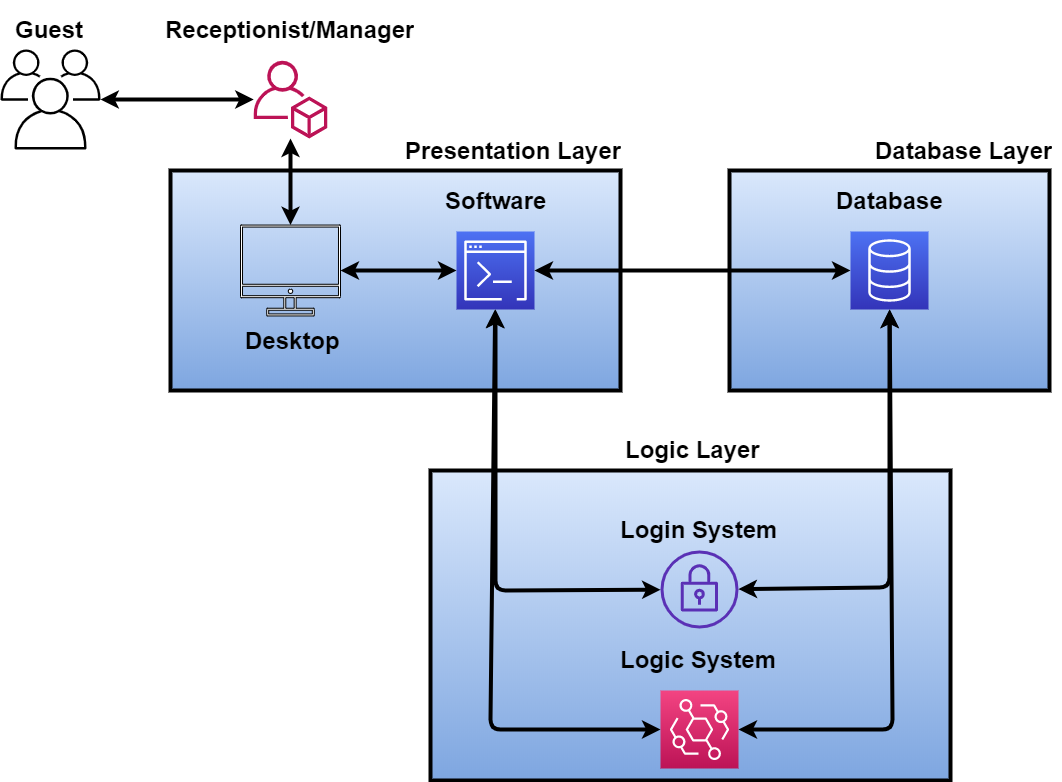

The diagram above was exported from draw.io. Its source (the exported page's mxGraphModel, read from the mxfile embedded in the PNG):
<mxGraphModel dx="1730" dy="913" grid="1" gridSize="10" guides="1" tooltips="1" connect="1" arrows="1" fold="1" page="1" pageScale="1" pageWidth="1169" pageHeight="827" math="0" shadow="0">
  <root>
    <mxCell id="0" />
    <mxCell id="1" parent="0" />
    <mxCell id="LS01NS4hKosAYRj0javr-8" value="" style="rounded=0;whiteSpace=wrap;html=1;fillColor=#dae8fc;strokeWidth=4;strokeColor=#000000;gradientColor=#7ea6e0;" vertex="1" parent="1">
      <mxGeometry x="799" y="180" width="320" height="220" as="geometry" />
    </mxCell>
    <mxCell id="LS01NS4hKosAYRj0javr-7" value="" style="rounded=0;whiteSpace=wrap;html=1;fillColor=#dae8fc;strokeWidth=4;strokeColor=#000000;gradientColor=#7ea6e0;" vertex="1" parent="1">
      <mxGeometry x="240" y="180" width="450" height="220" as="geometry" />
    </mxCell>
    <mxCell id="LS01NS4hKosAYRj0javr-1" value="" style="rounded=0;whiteSpace=wrap;html=1;fillColor=#dae8fc;strokeWidth=4;strokeColor=#000000;gradientColor=#7ea6e0;" vertex="1" parent="1">
      <mxGeometry x="500" y="480" width="520" height="310" as="geometry" />
    </mxCell>
    <mxCell id="27qUoRAT12C-2do_lKWV-1" value="" style="outlineConnect=0;fontColor=#232F3E;gradientColor=#4D72F3;gradientDirection=north;fillColor=#3334B9;strokeColor=#ffffff;dashed=0;verticalLabelPosition=bottom;verticalAlign=top;align=center;html=1;fontSize=12;fontStyle=0;aspect=fixed;shape=mxgraph.aws4.resourceIcon;resIcon=mxgraph.aws4.database;" parent="1" vertex="1">
      <mxGeometry x="920" y="241" width="78" height="78" as="geometry" />
    </mxCell>
    <mxCell id="27qUoRAT12C-2do_lKWV-2" value="" style="outlineConnect=0;fontColor=#232F3E;gradientColor=#4D72F3;gradientDirection=north;fillColor=#3334B9;strokeColor=#ffffff;dashed=0;verticalLabelPosition=bottom;verticalAlign=top;align=center;html=1;fontSize=12;fontStyle=0;aspect=fixed;shape=mxgraph.aws4.resourceIcon;resIcon=mxgraph.aws4.command_line_interface;" parent="1" vertex="1">
      <mxGeometry x="526" y="241" width="78" height="78" as="geometry" />
    </mxCell>
    <mxCell id="27qUoRAT12C-2do_lKWV-3" value="" style="outlineConnect=0;fontColor=#232F3E;gradientColor=none;fillColor=#5A30B5;strokeColor=none;dashed=0;verticalLabelPosition=bottom;verticalAlign=top;align=center;html=1;fontSize=12;fontStyle=0;aspect=fixed;pointerEvents=1;shape=mxgraph.aws4.vpn_gateway;" parent="1" vertex="1">
      <mxGeometry x="730" y="560" width="78" height="78" as="geometry" />
    </mxCell>
    <mxCell id="27qUoRAT12C-2do_lKWV-4" value="" style="outlineConnect=0;fontColor=#232F3E;gradientColor=none;fillColor=#BC1356;strokeColor=none;dashed=0;verticalLabelPosition=bottom;verticalAlign=top;align=center;html=1;fontSize=12;fontStyle=0;aspect=fixed;pointerEvents=1;shape=mxgraph.aws4.organizations_account;" parent="1" vertex="1">
      <mxGeometry x="323" y="70" width="74" height="78" as="geometry" />
    </mxCell>
    <mxCell id="27qUoRAT12C-2do_lKWV-7" value="" style="endArrow=classic;startArrow=classic;html=1;strokeWidth=4;" parent="1" source="27qUoRAT12C-2do_lKWV-4" target="aJTA-e4F-mhvO1y_vC9P-8" edge="1">
      <mxGeometry width="50" height="50" relative="1" as="geometry">
        <mxPoint x="344" y="159" as="sourcePoint" />
        <mxPoint x="414.71067811865476" y="109" as="targetPoint" />
      </mxGeometry>
    </mxCell>
    <mxCell id="27qUoRAT12C-2do_lKWV-8" value="" style="endArrow=classic;startArrow=classic;html=1;strokeWidth=4;" parent="1" source="27qUoRAT12C-2do_lKWV-2" target="27qUoRAT12C-2do_lKWV-1" edge="1">
      <mxGeometry width="50" height="50" relative="1" as="geometry">
        <mxPoint x="643" y="330" as="sourcePoint" />
        <mxPoint x="713.7106781186548" y="280" as="targetPoint" />
      </mxGeometry>
    </mxCell>
    <mxCell id="27qUoRAT12C-2do_lKWV-9" value="" style="endArrow=classic;startArrow=classic;html=1;strokeWidth=4;" parent="1" source="27qUoRAT12C-2do_lKWV-3" target="27qUoRAT12C-2do_lKWV-1" edge="1">
      <mxGeometry width="50" height="50" relative="1" as="geometry">
        <mxPoint x="838" y="680" as="sourcePoint" />
        <mxPoint x="908.7106781186549" y="630" as="targetPoint" />
        <Array as="points">
          <mxPoint x="959" y="597" />
        </Array>
      </mxGeometry>
    </mxCell>
    <mxCell id="27qUoRAT12C-2do_lKWV-10" value="" style="endArrow=classic;startArrow=classic;html=1;strokeWidth=4;" parent="1" source="27qUoRAT12C-2do_lKWV-2" target="27qUoRAT12C-2do_lKWV-3" edge="1">
      <mxGeometry width="50" height="50" relative="1" as="geometry">
        <mxPoint x="604" y="478" as="sourcePoint" />
        <mxPoint x="604" y="498.71067811865476" as="targetPoint" />
        <Array as="points">
          <mxPoint x="565" y="600" />
        </Array>
      </mxGeometry>
    </mxCell>
    <mxCell id="27qUoRAT12C-2do_lKWV-11" value="&lt;h1&gt;Receptionist/Manager&lt;/h1&gt;" style="text;html=1;strokeColor=none;fillColor=none;spacing=5;spacingTop=-20;whiteSpace=wrap;overflow=hidden;rounded=0;" parent="1" vertex="1">
      <mxGeometry x="230" y="20" width="260" height="50" as="geometry" />
    </mxCell>
    <mxCell id="27qUoRAT12C-2do_lKWV-12" value="&lt;h1&gt;Software&lt;/h1&gt;" style="text;html=1;strokeColor=none;fillColor=none;spacing=5;spacingTop=-20;whiteSpace=wrap;overflow=hidden;rounded=0;" parent="1" vertex="1">
      <mxGeometry x="510" y="191" width="110" height="50" as="geometry" />
    </mxCell>
    <mxCell id="27qUoRAT12C-2do_lKWV-13" value="&lt;h1&gt;Database&lt;/h1&gt;" style="text;html=1;strokeColor=none;fillColor=none;spacing=5;spacingTop=-20;whiteSpace=wrap;overflow=hidden;rounded=0;" parent="1" vertex="1">
      <mxGeometry x="901" y="191" width="116" height="50" as="geometry" />
    </mxCell>
    <mxCell id="27qUoRAT12C-2do_lKWV-14" value="&lt;h1&gt;Login System&lt;/h1&gt;" style="text;html=1;strokeColor=none;fillColor=none;spacing=5;spacingTop=-20;whiteSpace=wrap;overflow=hidden;rounded=0;" parent="1" vertex="1">
      <mxGeometry x="684.5" y="520" width="169" height="50" as="geometry" />
    </mxCell>
    <mxCell id="aJTA-e4F-mhvO1y_vC9P-1" value="" style="outlineConnect=0;gradientColor=none;fontColor=#545B64;strokeColor=none;fillColor=#000000;verticalLabelPosition=bottom;verticalAlign=top;align=center;html=1;fontSize=12;fontStyle=0;aspect=fixed;shape=mxgraph.aws4.illustration_users;pointerEvents=1;strokeWidth=2;" parent="1" vertex="1">
      <mxGeometry x="70" y="59" width="100" height="100" as="geometry" />
    </mxCell>
    <mxCell id="aJTA-e4F-mhvO1y_vC9P-6" value="&lt;h1&gt;Guest&lt;/h1&gt;" style="text;html=1;strokeColor=none;fillColor=none;spacing=5;spacingTop=-20;whiteSpace=wrap;overflow=hidden;rounded=0;" parent="1" vertex="1">
      <mxGeometry x="80" y="20" width="260" height="50" as="geometry" />
    </mxCell>
    <mxCell id="aJTA-e4F-mhvO1y_vC9P-7" value="" style="endArrow=classic;startArrow=classic;html=1;strokeWidth=4;" parent="1" source="aJTA-e4F-mhvO1y_vC9P-1" target="27qUoRAT12C-2do_lKWV-4" edge="1">
      <mxGeometry width="50" height="50" relative="1" as="geometry">
        <mxPoint x="173.82763157894738" y="108.41" as="sourcePoint" />
        <mxPoint x="323" y="108.41" as="targetPoint" />
      </mxGeometry>
    </mxCell>
    <mxCell id="aJTA-e4F-mhvO1y_vC9P-8" value="" style="outlineConnect=0;dashed=0;verticalLabelPosition=bottom;verticalAlign=top;align=center;html=1;fontSize=12;fontStyle=0;aspect=fixed;shape=mxgraph.aws4.illustration_desktop;pointerEvents=1;perimeterSpacing=0;strokeWidth=1;" parent="1" vertex="1">
      <mxGeometry x="310" y="234.5" width="100" height="91" as="geometry" />
    </mxCell>
    <mxCell id="aJTA-e4F-mhvO1y_vC9P-9" value="" style="endArrow=classic;startArrow=classic;html=1;strokeWidth=4;" parent="1" source="27qUoRAT12C-2do_lKWV-2" target="aJTA-e4F-mhvO1y_vC9P-8" edge="1">
      <mxGeometry width="50" height="50" relative="1" as="geometry">
        <mxPoint x="470" y="147.94" as="sourcePoint" />
        <mxPoint x="470" y="234.5032333767927" as="targetPoint" />
      </mxGeometry>
    </mxCell>
    <mxCell id="aJTA-e4F-mhvO1y_vC9P-10" value="&lt;h1&gt;Desktop&lt;/h1&gt;" style="text;html=1;strokeColor=none;fillColor=none;spacing=5;spacingTop=-20;whiteSpace=wrap;overflow=hidden;rounded=0;" parent="1" vertex="1">
      <mxGeometry x="310" y="331" width="260" height="50" as="geometry" />
    </mxCell>
    <mxCell id="LS01NS4hKosAYRj0javr-2" value="" style="outlineConnect=0;fontColor=#232F3E;gradientColor=#F34482;gradientDirection=north;fillColor=#BC1356;strokeColor=#ffffff;dashed=0;verticalLabelPosition=bottom;verticalAlign=top;align=center;html=1;fontSize=12;fontStyle=0;aspect=fixed;shape=mxgraph.aws4.resourceIcon;resIcon=mxgraph.aws4.eventbridge;" vertex="1" parent="1">
      <mxGeometry x="730" y="700" width="78" height="78" as="geometry" />
    </mxCell>
    <mxCell id="LS01NS4hKosAYRj0javr-3" value="" style="endArrow=classic;startArrow=classic;html=1;strokeWidth=4;" edge="1" parent="1" source="27qUoRAT12C-2do_lKWV-2" target="LS01NS4hKosAYRj0javr-2">
      <mxGeometry width="50" height="50" relative="1" as="geometry">
        <mxPoint x="570" y="630" as="sourcePoint" />
        <mxPoint x="666.9999999999995" y="765.5" as="targetPoint" />
        <Array as="points">
          <mxPoint x="560" y="739" />
        </Array>
      </mxGeometry>
    </mxCell>
    <mxCell id="LS01NS4hKosAYRj0javr-4" value="" style="endArrow=classic;startArrow=classic;html=1;strokeWidth=4;" edge="1" parent="1" source="27qUoRAT12C-2do_lKWV-1" target="LS01NS4hKosAYRj0javr-2">
      <mxGeometry width="50" height="50" relative="1" as="geometry">
        <mxPoint x="994.4428571428575" y="428" as="sourcePoint" />
        <mxPoint x="1159.9999999999995" y="739" as="targetPoint" />
        <Array as="points">
          <mxPoint x="962" y="739" />
        </Array>
      </mxGeometry>
    </mxCell>
    <mxCell id="LS01NS4hKosAYRj0javr-5" value="&lt;h1&gt;Logic System&lt;/h1&gt;" style="text;html=1;strokeColor=none;fillColor=none;spacing=5;spacingTop=-20;whiteSpace=wrap;overflow=hidden;rounded=0;" vertex="1" parent="1">
      <mxGeometry x="684.5" y="650" width="169" height="50" as="geometry" />
    </mxCell>
    <mxCell id="LS01NS4hKosAYRj0javr-9" value="&lt;h1&gt;Presentation Layer&lt;/h1&gt;" style="text;html=1;strokeColor=none;fillColor=none;spacing=5;spacingTop=-20;whiteSpace=wrap;overflow=hidden;rounded=0;" vertex="1" parent="1">
      <mxGeometry x="470" y="141" width="260" height="50" as="geometry" />
    </mxCell>
    <mxCell id="LS01NS4hKosAYRj0javr-10" value="&lt;h1&gt;Logic Layer&lt;/h1&gt;" style="text;html=1;strokeColor=none;fillColor=none;spacing=5;spacingTop=-20;whiteSpace=wrap;overflow=hidden;rounded=0;" vertex="1" parent="1">
      <mxGeometry x="690" y="440" width="260" height="50" as="geometry" />
    </mxCell>
    <mxCell id="LS01NS4hKosAYRj0javr-11" value="&lt;h1&gt;Database Layer&lt;/h1&gt;" style="text;html=1;strokeColor=none;fillColor=none;spacing=5;spacingTop=-20;whiteSpace=wrap;overflow=hidden;rounded=0;" vertex="1" parent="1">
      <mxGeometry x="940" y="141" width="190" height="50" as="geometry" />
    </mxCell>
  </root>
</mxGraphModel>